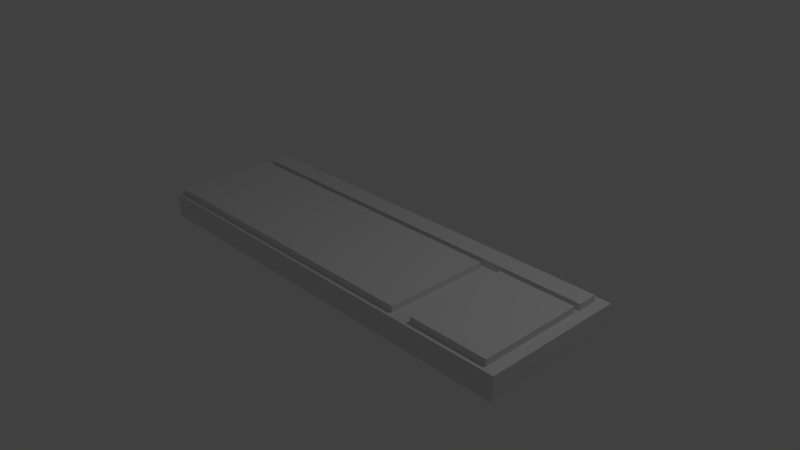 # Source: keyboard.blend  (saved by Blender 2.79.0; exported with 4.5.12 LTS)
import bpy
from mathutils import Matrix  # noqa: F401  (used for matrix-valued properties, if any)

bpy.ops.wm.read_factory_settings(use_empty=True)
scene = bpy.context.scene
scene.name = 'Scene'

# ---- collections
col_collection_1 = bpy.data.collections.new('Collection 1'); scene.collection.children.link(col_collection_1)

# ---- materials (node trees are filled in below, after node groups)
mat_material = bpy.data.materials.new('Material')
mat_material.alpha_threshold = 0.0
mat_material.use_transparent_shadow = False
mat_material.roughness = 0.5
mat_material.line_color = (0.0, 0.0, 0.0, 1.0)

# ---- material node trees

# ---- world
world_world = bpy.data.worlds.new('World'); scene.world = world_world
world_world.color = (0.05088, 0.05088, 0.05088)
world_world.use_sun_shadow = False
world_world.sun_shadow_jitter_overblur = 0.0
world_world.cycles.sampling_method = 'MANUAL'

# ---- cameras
cam_camera = bpy.data.cameras.new('Camera')
cam_camera.clip_end = 100.0
cam_camera.lens = 35.0
cam_camera.sensor_width = 32.0
cam_camera.sensor_height = 18.0
cam_camera.ortho_scale = 7.314
cam_camera.dof.focus_distance = 0.0
cam_camera.dof.aperture_fstop = 128.0

# ---- lights
light_lamp = bpy.data.lights.new('Lamp', 'POINT')
light_lamp.transmission_factor = 0.0
light_lamp.cutoff_distance = 30.0
light_lamp.energy = 100.0
light_lamp.shadow_buffer_clip_start = 1.001
light_lamp.shadow_soft_size = 0.1
light_lamp.shadow_maximum_resolution = 0.006
light_lamp.use_absolute_resolution = True

# ---- meshes
me_cube_001 = bpy.data.meshes.new('Cube.001')
me_cube_001.from_pydata([(-1.118, -1.0, -1.0), (-1.118, -1.0, 0.05097), (-1.118, 0.566, -1.0), (-1.118, 0.566, 0.05097), (3.55, -1.0, -1.0), (3.55, -1.0, 0.05097), (3.55, 0.566, -1.0), (3.55, 0.566, 0.05097), (3.864, -1.0, -1.0), (3.864, -1.0, 0.05097), (3.864, 0.566, -1.0), (3.864, 0.566, 0.05097), (5.039, -1.0, -1.0), (5.039, -1.0, 0.05097), (5.039, 0.566, -1.0), (5.039, 0.566, 0.05097), (-1.118, 0.6567, -1.0), (-1.118, 0.6567, 0.05097), (-1.118, 0.9591, -1.0), (-1.118, 0.9591, 0.05097), (5.053, 0.6567, -1.0), (5.053, 0.6567, 0.05097), (5.053, 0.9591, -1.0), (5.053, 0.9591, 0.05097)], [], [(0, 1, 3, 2), (2, 3, 7, 6), (6, 7, 5, 4), (4, 5, 1, 0), (2, 6, 4, 0), (7, 3, 1, 5), (8, 9, 11, 10), (10, 11, 15, 14), (14, 15, 13, 12), (12, 13, 9, 8), (10, 14, 12, 8), (15, 11, 9, 13), (16, 17, 19, 18), (18, 19, 23, 22), (22, 23, 21, 20), (20, 21, 17, 16), (18, 22, 20, 16), (23, 19, 17, 21)])
me_cube_001.use_remesh_preserve_volume = False
me_cube_001.use_remesh_preserve_attributes = False
me_cube_001.use_mirror_vertex_groups = False
me_cube_001.update()
me_cube = bpy.data.meshes.new('Cube')
me_cube.from_pydata([(1.0, 1.0, -1.0), (1.0, -1.0, -1.0), (-1.0, -1.0, -1.0), (-1.0, 1.0, -1.0), (1.0, 1.0, 1.0), (1.0, -1.0, 1.0), (-1.0, -1.0, 1.0), (-1.0, 1.0, 1.0)], [], [(0, 1, 2, 3), (4, 7, 6, 5), (0, 4, 5, 1), (1, 5, 6, 2), (2, 6, 7, 3), (4, 0, 3, 7)])
me_cube.materials.append(mat_material)
me_cube.use_remesh_preserve_volume = False
me_cube.use_remesh_preserve_attributes = False
me_cube.use_mirror_vertex_groups = False
me_cube.update()

# ---- objects
ob_cube_001 = bpy.data.objects.new('Cube.001', me_cube_001)
ob_cube = bpy.data.objects.new('Cube', me_cube)
ob_lamp = bpy.data.objects.new('Lamp', light_lamp)
ob_camera = bpy.data.objects.new('Camera', cam_camera)

# ---- transforms, parenting, visibility, modifiers, constraints
ob_cube_001.location = (-1.875, 0.0, 0.2354)
ob_cube_001.scale = (0.9317, 0.9317, 0.3468)
ob_cube_001.lineart.crease_threshold = 0.0
ob_cube.location = (0.0, 0.0, 0.0)
ob_cube.scale = (2.978, 1.0, 0.1636)
ob_cube.lock_rotations_4d = False
ob_cube.empty_display_type = 'ARROWS'
ob_cube.lineart.crease_threshold = 0.0
ob_lamp.location = (4.076, 1.005, 5.904)
ob_lamp.rotation_euler = (0.6503, 0.05522, 1.866)
ob_lamp.lock_rotations_4d = False
ob_lamp.empty_display_type = 'ARROWS'
ob_lamp.color = (0.0, 0.0, 0.0, 0.0)
ob_lamp.lineart.crease_threshold = 0.0
ob_camera.location = (7.481, -6.508, 5.344)
ob_camera.rotation_euler = (1.109, 0.0, 0.8149)
ob_camera.lock_rotations_4d = False
ob_camera.empty_display_type = 'ARROWS'
ob_camera.color = (0.0, 0.0, 0.0, 0.0)
ob_camera.display_type = 'WIRE'
ob_camera.lineart.crease_threshold = 0.0

# ---- collection membership
col_collection_1.objects.link(ob_cube_001)
col_collection_1.objects.link(ob_cube)
col_collection_1.objects.link(ob_lamp)
col_collection_1.objects.link(ob_camera)

# ---- scene / render settings (as saved in the file)
scene.camera = ob_camera
scene.frame_start = 1; scene.frame_end = 250; scene.frame_set(1)
scene.render.engine = 'BLENDER_EEVEE_NEXT'
scene.render.resolution_percentage = 50
scene.render.dither_intensity = 0.0
scene.cycles.use_denoising = False
scene.cycles.samples = 128
scene.cycles.sampling_pattern = 'TABULATED_SOBOL'
scene.cycles.use_adaptive_sampling = False
scene.cycles.use_light_tree = False
scene.cycles.blur_glossy = 0.0
scene.cycles.sample_clamp_indirect = 0.0
scene.view_settings.view_transform = 'Standard'
bpy.context.view_layer.update()
